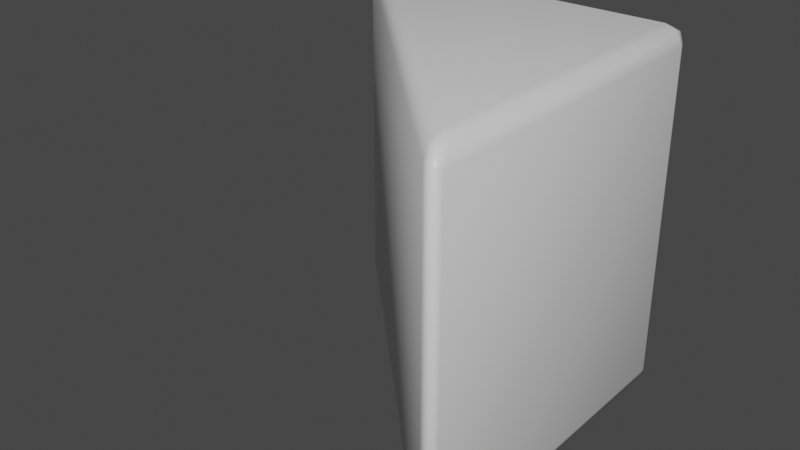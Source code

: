 # Source: triangularPrism.blend  (saved by Blender 3.1.7; exported with 4.5.12 LTS)
import bpy
from mathutils import Matrix  # noqa: F401  (used for matrix-valued properties, if any)

bpy.ops.wm.read_factory_settings(use_empty=True)
scene = bpy.context.scene
scene.name = 'Scene'

# ---- collections
col_collection = bpy.data.collections.new('Collection'); scene.collection.children.link(col_collection)

# ---- materials (node trees are filled in below, after node groups)
mat_material = bpy.data.materials.new('Material')
mat_material.alpha_threshold = 0.0
mat_material.use_transparent_shadow = False
mat_material.line_color = (0.0, 0.0, 0.0, 1.0)

# ---- material node trees
mat_material.use_nodes = True; mat_material.node_tree.nodes.clear()
_N = mat_material.node_tree.nodes; _L = mat_material.node_tree.links
n0 = _N.new('ShaderNodeOutputMaterial'); n0.name = 'Material Output'; n0.location = (300, 300)
n1 = _N.new('ShaderNodeBsdfPrincipled'); n1.name = 'Principled BSDF'; n1.location = (10, 300)
n1.distribution = 'GGX'
n1.subsurface_method = 'RANDOM_WALK_SKIN'
n1.inputs[2].default_value = 0.4
n1.inputs[3].default_value = 1.45
n1.inputs[27].default_value = (0.0, 0.0, 0.0, 1.0)
n1.inputs[28].default_value = 1.0
_L.new(n1.outputs[0], n0.inputs[0])
n0.is_active_output = True

# ---- world
world_world = bpy.data.worlds.new('World'); scene.world = world_world
world_world.use_nodes = True; world_world.node_tree.nodes.clear()
_N = world_world.node_tree.nodes; _L = world_world.node_tree.links
n0 = _N.new('ShaderNodeOutputWorld'); n0.name = 'World Output'; n0.location = (300, 300)
n1 = _N.new('ShaderNodeBackground'); n1.name = 'Background'; n1.location = (10, 300)
n1.inputs[0].default_value = (0.05088, 0.05088, 0.05088, 1.0)
_L.new(n1.outputs[0], n0.inputs[0])
n0.is_active_output = True
world_world.color = (0.05088, 0.05088, 0.05088)
world_world.use_sun_shadow = False
world_world.sun_shadow_jitter_overblur = 0.0

# ---- meshes
me_cube = bpy.data.meshes.new('Cube')
me_cube.from_pydata([(1.0, 1.0, 1.0), (1.0, 1.0, -1.0), (1.0, -1.0, 1.0), (1.0, -1.0, -1.0), (-1.0, 1.0, 1.0), (-1.0, 1.0, -1.0)], [], [(4, 2, 0), (0, 3, 1), (4, 1, 5), (0, 2, 3), (4, 0, 1), (1, 3, 5), (4, 5, 2), (2, 5, 3)])
me_cube.polygons.foreach_set('use_smooth', [True] * 8)
_uv = me_cube.uv_layers.new(name='UVMap')
_uv.uv.foreach_set('vector', [0.875, 0.5, 0.625, 0.75, 0.625, 0.5, 0.625, 0.5, 0.375, 0.75, 0.375, 0.5, 0.625, 0.25, 0.375, 0.5, 0.375, 0.25, 0.625, 0.5, 0.625, 0.75, 0.375, 0.75, 0.625, 0.25, 0.625, 0.5, 0.375, 0.5, 0.375, 0.5, 0.375, 0.75, 0.375, 0.25, 0.875, 0.5, 0.375, 0.25, 0.625, 0.75, 0.625, 0.75, 0.375, 0.25, 0.375, 0.75])
me_cube.materials.append(mat_material)
me_cube.use_remesh_preserve_volume = False
me_cube.use_remesh_preserve_attributes = False
me_cube.use_mirror_vertex_groups = False
me_cube.update()

# ---- objects
ob_cube = bpy.data.objects.new('Cube', me_cube)

# ---- transforms, parenting, visibility, modifiers, constraints
ob_cube.location = (0.0, 0.0, 0.0)
ob_cube.lock_rotations_4d = False
ob_cube.empty_display_type = 'ARROWS'
ob_cube.lineart.crease_threshold = 0.0
_m = ob_cube.modifiers.new('Bevel', 'BEVEL')
_m.segments = 2
_m.angle_limit = 0.7854

# ---- collection membership
col_collection.objects.link(ob_cube)

# ---- scene / render settings (as saved in the file)
scene.frame_start = 1; scene.frame_end = 250; scene.frame_set(1)
scene.render.engine = 'BLENDER_EEVEE_NEXT'
scene.cycles.sampling_pattern = 'TABULATED_SOBOL'
scene.cycles.use_light_tree = False
scene.view_settings.view_transform = 'Filmic'
bpy.context.view_layer.update()

# ---- added for rendering (the .blend has no active camera and no usable light): camera, sun
cam_auto = bpy.data.cameras.new('AutoCamera')
cam_auto.lens = 50.0
cam_auto.sensor_width = 36.0
cam_auto.clip_end = 1000.0
ob_auto_camera = bpy.data.objects.new('AutoCamera', cam_auto)
scene.collection.objects.link(ob_auto_camera)
ob_auto_camera.location = (3.17504, -3.75144, 2.51872)
ob_auto_camera.rotation_euler = (1.09748, -7.21219e-08, 0.694738)
scene.camera = ob_auto_camera
light_auto_sun = bpy.data.lights.new('AutoSun', 'SUN')
light_auto_sun.energy = 3.0
light_auto_sun.angle = 0.0523599
ob_auto_sun = bpy.data.objects.new('AutoSun', light_auto_sun)
scene.collection.objects.link(ob_auto_sun)
ob_auto_sun.rotation_euler = (0.872665, 0.174533, 0.523599)
bpy.context.view_layer.update()
